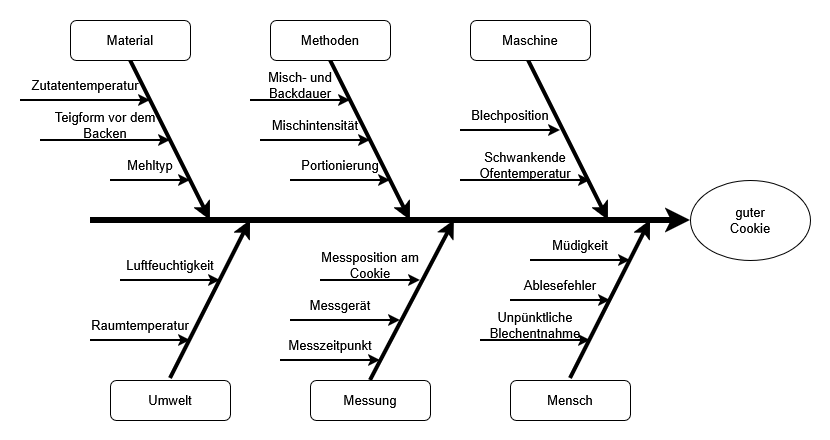

The diagram above was exported from draw.io. Its source (the exported page's mxGraphModel, read from the mxfile embedded in the PNG):
<mxGraphModel dx="890" dy="629" grid="1" gridSize="10" guides="1" tooltips="1" connect="1" arrows="1" fold="1" page="1" pageScale="1" pageWidth="827" pageHeight="1169" math="0" shadow="0">
  <root>
    <mxCell id="0" />
    <mxCell id="1" parent="0" />
    <mxCell id="1-QATGbj34qiDdgHQZMb-68" parent="1" style="rounded=0;whiteSpace=wrap;html=1;fillColor=none;strokeColor=none;fontSize=13;" value="" vertex="1">
      <mxGeometry height="440" width="830" x="70" y="100" as="geometry" />
    </mxCell>
    <mxCell id="1-QATGbj34qiDdgHQZMb-2" edge="1" parent="1" style="endArrow=classic;html=1;rounded=0;strokeWidth=6;fontSize=13;" value="">
      <mxGeometry height="50" relative="1" width="50" as="geometry">
        <mxPoint x="160" y="320" as="sourcePoint" />
        <mxPoint x="760" y="320" as="targetPoint" />
      </mxGeometry>
    </mxCell>
    <mxCell id="1-QATGbj34qiDdgHQZMb-3" edge="1" parent="1" style="endArrow=classic;html=1;rounded=0;strokeWidth=4;fontSize=13;" value="">
      <mxGeometry height="50" relative="1" width="50" as="geometry">
        <mxPoint x="240" y="478" as="sourcePoint" />
        <mxPoint x="320" y="320" as="targetPoint" />
      </mxGeometry>
    </mxCell>
    <mxCell id="1-QATGbj34qiDdgHQZMb-4" parent="1" style="rounded=1;whiteSpace=wrap;html=1;fontSize=13;" value="Umwelt" vertex="1">
      <mxGeometry height="40" width="120" x="180" y="480" as="geometry" />
    </mxCell>
    <mxCell id="1-QATGbj34qiDdgHQZMb-5" edge="1" parent="1" style="endArrow=classic;html=1;rounded=0;strokeWidth=4;fontSize=13;" value="">
      <mxGeometry height="50" relative="1" width="50" as="geometry">
        <mxPoint x="440" y="480" as="sourcePoint" />
        <mxPoint x="524" y="320" as="targetPoint" />
      </mxGeometry>
    </mxCell>
    <mxCell id="1-QATGbj34qiDdgHQZMb-6" parent="1" style="rounded=1;whiteSpace=wrap;html=1;fontSize=13;" value="Messung" vertex="1">
      <mxGeometry height="40" width="120" x="380" y="480" as="geometry" />
    </mxCell>
    <mxCell id="1-QATGbj34qiDdgHQZMb-7" edge="1" parent="1" style="endArrow=classic;html=1;rounded=0;strokeWidth=4;fontSize=13;" value="">
      <mxGeometry height="50" relative="1" width="50" as="geometry">
        <mxPoint x="640" y="478" as="sourcePoint" />
        <mxPoint x="720" y="320" as="targetPoint" />
      </mxGeometry>
    </mxCell>
    <mxCell id="1-QATGbj34qiDdgHQZMb-8" parent="1" style="rounded=1;whiteSpace=wrap;html=1;fontSize=13;" value="Mensch" vertex="1">
      <mxGeometry height="40" width="120" x="580" y="480" as="geometry" />
    </mxCell>
    <mxCell id="1-QATGbj34qiDdgHQZMb-9" edge="1" parent="1" style="endArrow=classic;html=1;rounded=0;strokeWidth=4;fontSize=13;" value="">
      <mxGeometry height="50" relative="1" width="50" as="geometry">
        <mxPoint x="400" y="160" as="sourcePoint" />
        <mxPoint x="480" y="320" as="targetPoint" />
      </mxGeometry>
    </mxCell>
    <mxCell id="1-QATGbj34qiDdgHQZMb-11" edge="1" parent="1" style="endArrow=classic;html=1;rounded=0;strokeWidth=4;fontSize=13;" value="">
      <mxGeometry height="50" relative="1" width="50" as="geometry">
        <mxPoint x="598" y="160" as="sourcePoint" />
        <mxPoint x="678" y="320" as="targetPoint" />
      </mxGeometry>
    </mxCell>
    <mxCell id="1-QATGbj34qiDdgHQZMb-12" edge="1" parent="1" style="endArrow=classic;html=1;rounded=0;strokeWidth=4;fontSize=13;" value="">
      <mxGeometry height="50" relative="1" width="50" as="geometry">
        <mxPoint x="200" y="160" as="sourcePoint" />
        <mxPoint x="280" y="320" as="targetPoint" />
      </mxGeometry>
    </mxCell>
    <mxCell id="1-QATGbj34qiDdgHQZMb-13" parent="1" style="rounded=1;whiteSpace=wrap;html=1;fontSize=13;" value="Material" vertex="1">
      <mxGeometry height="40" width="120" x="140" y="120" as="geometry" />
    </mxCell>
    <mxCell id="1-QATGbj34qiDdgHQZMb-14" parent="1" style="rounded=1;whiteSpace=wrap;html=1;fontSize=13;" value="Methoden" vertex="1">
      <mxGeometry height="40" width="120" x="340" y="120" as="geometry" />
    </mxCell>
    <mxCell id="1-QATGbj34qiDdgHQZMb-15" parent="1" style="rounded=1;whiteSpace=wrap;html=1;fontSize=13;" value="Maschine" vertex="1">
      <mxGeometry height="40" width="120" x="540" y="120" as="geometry" />
    </mxCell>
    <mxCell id="1-QATGbj34qiDdgHQZMb-19" connectable="0" parent="1" style="group;fontSize=13;" value="" vertex="1">
      <mxGeometry height="30" width="80" x="180" y="250" as="geometry" />
    </mxCell>
    <mxCell id="1-QATGbj34qiDdgHQZMb-16" edge="1" parent="1-QATGbj34qiDdgHQZMb-19" style="endArrow=classic;html=1;rounded=0;strokeWidth=2;fontSize=13;" value="">
      <mxGeometry height="50" relative="1" width="50" as="geometry">
        <mxPoint y="30" as="sourcePoint" />
        <mxPoint x="80" y="30" as="targetPoint" />
      </mxGeometry>
    </mxCell>
    <mxCell id="1-QATGbj34qiDdgHQZMb-18" parent="1-QATGbj34qiDdgHQZMb-19" style="text;html=1;whiteSpace=wrap;strokeColor=none;fillColor=none;align=center;verticalAlign=middle;rounded=0;fontSize=13;" value="Mehltyp" vertex="1">
      <mxGeometry height="30" width="80" as="geometry" />
    </mxCell>
    <mxCell id="1-QATGbj34qiDdgHQZMb-24" connectable="0" parent="1" style="group;fontSize=13;" value="" vertex="1">
      <mxGeometry height="30" width="100" x="160" y="410" as="geometry" />
    </mxCell>
    <mxCell id="1-QATGbj34qiDdgHQZMb-25" edge="1" parent="1-QATGbj34qiDdgHQZMb-24" style="endArrow=classic;html=1;rounded=0;strokeWidth=2;fontSize=13;" value="">
      <mxGeometry height="50" relative="1" width="50" as="geometry">
        <mxPoint y="30" as="sourcePoint" />
        <mxPoint x="100" y="30" as="targetPoint" />
      </mxGeometry>
    </mxCell>
    <mxCell id="1-QATGbj34qiDdgHQZMb-26" parent="1-QATGbj34qiDdgHQZMb-24" style="text;html=1;whiteSpace=wrap;strokeColor=none;fillColor=none;align=center;verticalAlign=middle;rounded=0;fontSize=13;" value="Raumtemperatur" vertex="1">
      <mxGeometry height="30" width="100" as="geometry" />
    </mxCell>
    <mxCell id="1-QATGbj34qiDdgHQZMb-27" connectable="0" parent="1" style="group;fontSize=13;" value="" vertex="1">
      <mxGeometry height="30" width="100" x="600" y="330" as="geometry" />
    </mxCell>
    <mxCell id="1-QATGbj34qiDdgHQZMb-28" edge="1" parent="1-QATGbj34qiDdgHQZMb-27" style="endArrow=classic;html=1;rounded=0;strokeWidth=2;fontSize=13;" value="">
      <mxGeometry height="50" relative="1" width="50" as="geometry">
        <mxPoint y="30" as="sourcePoint" />
        <mxPoint x="100" y="30" as="targetPoint" />
      </mxGeometry>
    </mxCell>
    <mxCell id="1-QATGbj34qiDdgHQZMb-29" parent="1-QATGbj34qiDdgHQZMb-27" style="text;html=1;whiteSpace=wrap;strokeColor=none;fillColor=none;align=center;verticalAlign=middle;rounded=0;fontSize=13;" value="Müdigkeit" vertex="1">
      <mxGeometry height="30" width="100" as="geometry" />
    </mxCell>
    <mxCell id="1-QATGbj34qiDdgHQZMb-30" connectable="0" parent="1" style="group;fontSize=13;" value="" vertex="1">
      <mxGeometry height="30" width="100" x="580" y="370" as="geometry" />
    </mxCell>
    <mxCell id="1-QATGbj34qiDdgHQZMb-31" edge="1" parent="1-QATGbj34qiDdgHQZMb-30" style="endArrow=classic;html=1;rounded=0;strokeWidth=2;fontSize=13;" value="">
      <mxGeometry height="50" relative="1" width="50" as="geometry">
        <mxPoint y="30" as="sourcePoint" />
        <mxPoint x="100" y="30" as="targetPoint" />
      </mxGeometry>
    </mxCell>
    <mxCell id="1-QATGbj34qiDdgHQZMb-32" parent="1-QATGbj34qiDdgHQZMb-30" style="text;html=1;whiteSpace=wrap;strokeColor=none;fillColor=none;align=center;verticalAlign=middle;rounded=0;fontSize=13;" value="Ablesefehler" vertex="1">
      <mxGeometry height="30" width="100" as="geometry" />
    </mxCell>
    <mxCell id="1-QATGbj34qiDdgHQZMb-33" connectable="0" parent="1" style="group;fontSize=13;" value="" vertex="1">
      <mxGeometry height="30" width="130" x="530" y="250" as="geometry" />
    </mxCell>
    <mxCell id="1-QATGbj34qiDdgHQZMb-34" edge="1" parent="1-QATGbj34qiDdgHQZMb-33" style="endArrow=classic;html=1;rounded=0;strokeWidth=2;fontSize=13;" value="">
      <mxGeometry height="50" relative="1" width="50" as="geometry">
        <mxPoint y="30" as="sourcePoint" />
        <mxPoint x="130" y="30" as="targetPoint" />
      </mxGeometry>
    </mxCell>
    <mxCell id="1-QATGbj34qiDdgHQZMb-35" parent="1-QATGbj34qiDdgHQZMb-33" style="text;html=1;whiteSpace=wrap;strokeColor=none;fillColor=none;align=center;verticalAlign=middle;rounded=0;fontSize=13;" value="Schwankende Ofentemperatur" vertex="1">
      <mxGeometry height="30" width="130" as="geometry" />
    </mxCell>
    <mxCell id="1-QATGbj34qiDdgHQZMb-36" connectable="0" parent="1" style="group;fontSize=13;" value="" vertex="1">
      <mxGeometry height="30" width="100" x="190" y="350" as="geometry" />
    </mxCell>
    <mxCell id="1-QATGbj34qiDdgHQZMb-37" edge="1" parent="1-QATGbj34qiDdgHQZMb-36" style="endArrow=classic;html=1;rounded=0;strokeWidth=2;fontSize=13;" value="">
      <mxGeometry height="50" relative="1" width="50" as="geometry">
        <mxPoint y="30" as="sourcePoint" />
        <mxPoint x="100" y="30" as="targetPoint" />
      </mxGeometry>
    </mxCell>
    <mxCell id="1-QATGbj34qiDdgHQZMb-38" parent="1-QATGbj34qiDdgHQZMb-36" style="text;html=1;whiteSpace=wrap;strokeColor=none;fillColor=none;align=center;verticalAlign=middle;rounded=0;fontSize=13;" value="Luftfeuchtigkeit" vertex="1">
      <mxGeometry height="30" width="100" as="geometry" />
    </mxCell>
    <mxCell id="1-QATGbj34qiDdgHQZMb-39" connectable="0" parent="1" style="group;fontSize=13;" value="" vertex="1">
      <mxGeometry height="30" width="100" x="320" y="170" as="geometry" />
    </mxCell>
    <mxCell id="1-QATGbj34qiDdgHQZMb-40" edge="1" parent="1-QATGbj34qiDdgHQZMb-39" style="endArrow=classic;html=1;rounded=0;strokeWidth=2;fontSize=13;" value="">
      <mxGeometry height="50" relative="1" width="50" as="geometry">
        <mxPoint y="30" as="sourcePoint" />
        <mxPoint x="100" y="30" as="targetPoint" />
      </mxGeometry>
    </mxCell>
    <mxCell id="1-QATGbj34qiDdgHQZMb-41" parent="1-QATGbj34qiDdgHQZMb-39" style="text;html=1;whiteSpace=wrap;strokeColor=none;fillColor=none;align=center;verticalAlign=middle;rounded=0;fontSize=13;" value="Misch- und Backdauer" vertex="1">
      <mxGeometry height="30" width="100" as="geometry" />
    </mxCell>
    <mxCell id="1-QATGbj34qiDdgHQZMb-42" connectable="0" parent="1" style="group;fontSize=13;" value="" vertex="1">
      <mxGeometry height="30" width="110" x="330" y="210" as="geometry" />
    </mxCell>
    <mxCell id="1-QATGbj34qiDdgHQZMb-43" edge="1" parent="1-QATGbj34qiDdgHQZMb-42" style="endArrow=classic;html=1;rounded=0;strokeWidth=2;fontSize=13;" value="">
      <mxGeometry height="50" relative="1" width="50" as="geometry">
        <mxPoint y="30" as="sourcePoint" />
        <mxPoint x="110.00000000000001" y="30" as="targetPoint" />
      </mxGeometry>
    </mxCell>
    <mxCell id="1-QATGbj34qiDdgHQZMb-44" parent="1-QATGbj34qiDdgHQZMb-42" style="text;html=1;whiteSpace=wrap;strokeColor=none;fillColor=none;align=center;verticalAlign=middle;rounded=0;fontSize=13;" value="Mischintensität" vertex="1">
      <mxGeometry height="30" width="110.00000000000001" as="geometry" />
    </mxCell>
    <mxCell id="1-QATGbj34qiDdgHQZMb-48" connectable="0" parent="1" style="group;fontSize=13;" value="" vertex="1">
      <mxGeometry height="30" width="100" x="390" y="350" as="geometry" />
    </mxCell>
    <mxCell id="1-QATGbj34qiDdgHQZMb-49" edge="1" parent="1-QATGbj34qiDdgHQZMb-48" style="endArrow=classic;html=1;rounded=0;strokeWidth=2;fontSize=13;" value="">
      <mxGeometry height="50" relative="1" width="50" as="geometry">
        <mxPoint y="30" as="sourcePoint" />
        <mxPoint x="100" y="30" as="targetPoint" />
      </mxGeometry>
    </mxCell>
    <mxCell id="1-QATGbj34qiDdgHQZMb-50" parent="1-QATGbj34qiDdgHQZMb-48" style="text;html=1;whiteSpace=wrap;strokeColor=none;fillColor=none;align=center;verticalAlign=middle;rounded=0;fontSize=13;" value="Messposition am Cookie" vertex="1">
      <mxGeometry height="30" width="100" as="geometry" />
    </mxCell>
    <mxCell id="1-QATGbj34qiDdgHQZMb-52" edge="1" parent="1" style="endArrow=classic;html=1;rounded=0;strokeWidth=2;fontSize=13;" value="">
      <mxGeometry height="50" relative="1" width="50" as="geometry">
        <mxPoint x="360" y="420" as="sourcePoint" />
        <mxPoint x="470" y="420" as="targetPoint" />
      </mxGeometry>
    </mxCell>
    <mxCell id="1-QATGbj34qiDdgHQZMb-53" parent="1" style="text;html=1;whiteSpace=wrap;strokeColor=none;fillColor=none;align=center;verticalAlign=middle;rounded=0;fontSize=13;" value="Messgerät" vertex="1">
      <mxGeometry height="30" width="100" x="360" y="390" as="geometry" />
    </mxCell>
    <mxCell id="1-QATGbj34qiDdgHQZMb-46" edge="1" parent="1" style="endArrow=classic;html=1;rounded=0;strokeWidth=2;fontSize=13;" value="">
      <mxGeometry height="50" relative="1" width="50" as="geometry">
        <mxPoint x="350" y="460" as="sourcePoint" />
        <mxPoint x="450" y="460" as="targetPoint" />
      </mxGeometry>
    </mxCell>
    <mxCell id="1-QATGbj34qiDdgHQZMb-47" parent="1" style="text;html=1;whiteSpace=wrap;strokeColor=none;fillColor=none;align=center;verticalAlign=middle;rounded=0;fontSize=13;" value="Messzeitpunkt" vertex="1">
      <mxGeometry height="30" width="100" x="350" y="430" as="geometry" />
    </mxCell>
    <mxCell id="1-QATGbj34qiDdgHQZMb-54" connectable="0" parent="1" style="group;fontSize=13;" value="" vertex="1">
      <mxGeometry height="30" width="100" x="530" y="200" as="geometry" />
    </mxCell>
    <mxCell id="1-QATGbj34qiDdgHQZMb-55" edge="1" parent="1-QATGbj34qiDdgHQZMb-54" style="endArrow=classic;html=1;rounded=0;strokeWidth=2;fontSize=13;" value="">
      <mxGeometry height="50" relative="1" width="50" as="geometry">
        <mxPoint y="30" as="sourcePoint" />
        <mxPoint x="100" y="30" as="targetPoint" />
      </mxGeometry>
    </mxCell>
    <mxCell id="1-QATGbj34qiDdgHQZMb-56" parent="1-QATGbj34qiDdgHQZMb-54" style="text;html=1;whiteSpace=wrap;strokeColor=none;fillColor=none;align=center;verticalAlign=middle;rounded=0;fontSize=13;" value="Blechposition" vertex="1">
      <mxGeometry height="30" width="100" as="geometry" />
    </mxCell>
    <mxCell id="1-QATGbj34qiDdgHQZMb-57" connectable="0" parent="1" style="group;fontSize=13;" value="" vertex="1">
      <mxGeometry height="30" width="130" x="90" y="170" as="geometry" />
    </mxCell>
    <mxCell id="1-QATGbj34qiDdgHQZMb-58" edge="1" parent="1-QATGbj34qiDdgHQZMb-57" style="endArrow=classic;html=1;rounded=0;strokeWidth=2;fontSize=13;" value="">
      <mxGeometry height="50" relative="1" width="50" as="geometry">
        <mxPoint y="30" as="sourcePoint" />
        <mxPoint x="130" y="30" as="targetPoint" />
      </mxGeometry>
    </mxCell>
    <mxCell id="1-QATGbj34qiDdgHQZMb-59" parent="1-QATGbj34qiDdgHQZMb-57" style="text;html=1;whiteSpace=wrap;strokeColor=none;fillColor=none;align=center;verticalAlign=middle;rounded=0;fontSize=13;" value="Zutatentemperatur" vertex="1">
      <mxGeometry height="30" width="130" as="geometry" />
    </mxCell>
    <mxCell id="1-QATGbj34qiDdgHQZMb-60" connectable="0" parent="1" style="group;fontSize=13;" value="" vertex="1">
      <mxGeometry height="30" width="100" x="360" y="250" as="geometry" />
    </mxCell>
    <mxCell id="1-QATGbj34qiDdgHQZMb-61" edge="1" parent="1-QATGbj34qiDdgHQZMb-60" style="endArrow=classic;html=1;rounded=0;strokeWidth=2;fontSize=13;" value="">
      <mxGeometry height="50" relative="1" width="50" as="geometry">
        <mxPoint y="30" as="sourcePoint" />
        <mxPoint x="100" y="30" as="targetPoint" />
      </mxGeometry>
    </mxCell>
    <mxCell id="1-QATGbj34qiDdgHQZMb-62" parent="1-QATGbj34qiDdgHQZMb-60" style="text;html=1;whiteSpace=wrap;strokeColor=none;fillColor=none;align=center;verticalAlign=middle;rounded=0;fontSize=13;" value="Portionierung" vertex="1">
      <mxGeometry height="30" width="100" as="geometry" />
    </mxCell>
    <mxCell id="1-QATGbj34qiDdgHQZMb-65" connectable="0" parent="1" style="group;fontSize=13;" value="" vertex="1">
      <mxGeometry height="30" width="130" x="110" y="210" as="geometry" />
    </mxCell>
    <mxCell id="1-QATGbj34qiDdgHQZMb-66" edge="1" parent="1-QATGbj34qiDdgHQZMb-65" style="endArrow=classic;html=1;rounded=0;strokeWidth=2;fontSize=13;" value="">
      <mxGeometry height="50" relative="1" width="50" as="geometry">
        <mxPoint y="30" as="sourcePoint" />
        <mxPoint x="130" y="30" as="targetPoint" />
      </mxGeometry>
    </mxCell>
    <mxCell id="1-QATGbj34qiDdgHQZMb-67" parent="1-QATGbj34qiDdgHQZMb-65" style="text;html=1;whiteSpace=wrap;strokeColor=none;fillColor=none;align=center;verticalAlign=middle;rounded=0;fontSize=13;" value="Teigform vor dem Backen" vertex="1">
      <mxGeometry height="30" width="130" as="geometry" />
    </mxCell>
    <mxCell id="1-QATGbj34qiDdgHQZMb-69" parent="1" style="ellipse;whiteSpace=wrap;html=1;fontSize=13;" value="&lt;div&gt;guter&lt;/div&gt;&lt;div&gt;Cookie&lt;/div&gt;" vertex="1">
      <mxGeometry height="80" width="120" x="760" y="280" as="geometry" />
    </mxCell>
    <mxCell id="JlFjL4EBifCxctk7acts-2" connectable="0" parent="1" style="group;fontSize=13;" value="" vertex="1">
      <mxGeometry height="30" width="110" x="550" y="410" as="geometry" />
    </mxCell>
    <mxCell id="JlFjL4EBifCxctk7acts-3" edge="1" parent="JlFjL4EBifCxctk7acts-2" style="endArrow=classic;html=1;rounded=0;strokeWidth=2;fontSize=13;" value="">
      <mxGeometry height="50" relative="1" width="50" as="geometry">
        <mxPoint y="30" as="sourcePoint" />
        <mxPoint x="110.00000000000001" y="30" as="targetPoint" />
      </mxGeometry>
    </mxCell>
    <mxCell id="JlFjL4EBifCxctk7acts-4" parent="JlFjL4EBifCxctk7acts-2" style="text;html=1;whiteSpace=wrap;strokeColor=none;fillColor=none;align=center;verticalAlign=middle;rounded=0;fontSize=13;" value="Unpünktliche Blechentnahme" vertex="1">
      <mxGeometry height="30" width="110.00000000000001" as="geometry" />
    </mxCell>
  </root>
</mxGraphModel>